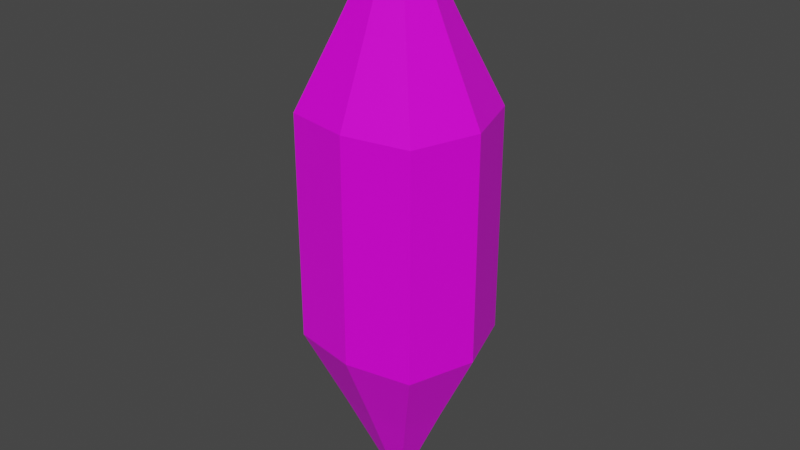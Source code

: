 # Source: CollectibleOrb.blend  (saved by Blender 3.2.14; exported with 4.5.12 LTS)
import bpy
from mathutils import Matrix  # noqa: F401  (used for matrix-valued properties, if any)

bpy.ops.wm.read_factory_settings(use_empty=True)
scene = bpy.context.scene
scene.name = 'Scene'

# ---- collections
col_collection = bpy.data.collections.new('Collection'); scene.collection.children.link(col_collection)

# ---- images (referenced by path relative to the original .blend; pixels are not part of the script)
import os
ASSET_DIR = os.environ.get("B2B_ASSET_DIR", "")  # directory of the original .blend (textures are referenced by path, not embedded)
HERE = os.path.dirname(os.path.abspath(__file__))  # packed textures are extracted next to this script under _unpacked/

def load_image(name, relpath, width, height, colorspace="sRGB"):
    """Load a texture the original file referenced (path relative to the .blend, or extracted next to this script)."""
    p = next((c for c in (os.path.join(HERE, relpath), os.path.join(ASSET_DIR, relpath)) if relpath and os.path.exists(c)), "")
    if p:
        img = bpy.data.images.load(p, check_existing=True)
        img.name = name
    else:  # same state as the original file: an image datablock whose file is absent (Cycles renders it pink)
        img = bpy.data.images.new(name, width, height)
        img.source = "FILE"
        img.filepath = "//" + (relpath or name)
    img.colorspace_settings.name = colorspace
    return img
img_imphenziapalette01_png = load_image('ImphenziaPalette01.png', 'ImphenziaPalette01.png', 1024, 1024, 'sRGB')

# ---- materials (node trees are filled in below, after node groups)
mat_material = bpy.data.materials.new('Material')
mat_material.alpha_threshold = 0.0
mat_material.use_transparent_shadow = False
mat_material.line_color = (0.0, 0.0, 0.0, 1.0)

# ---- material node trees
mat_material.use_nodes = True; mat_material.node_tree.nodes.clear()
_N = mat_material.node_tree.nodes; _L = mat_material.node_tree.links
n0 = _N.new('ShaderNodeOutputMaterial'); n0.name = 'Material Output'; n0.location = (300, 300)
n1 = _N.new('ShaderNodeBsdfPrincipled'); n1.name = 'Principled BSDF'; n1.location = (10, 300)
n1.distribution = 'GGX'
n1.subsurface_method = 'RANDOM_WALK_SKIN'
n1.inputs[2].default_value = 0.4
n1.inputs[3].default_value = 1.45
n1.inputs[27].default_value = (0.0, 0.0, 0.0, 1.0)
n1.inputs[28].default_value = 1.0
n2 = _N.new('ShaderNodeTexImage'); n2.name = 'Image Texture'; n2.location = (-396, 268)
n2.image = img_imphenziapalette01_png
_L.new(n1.outputs[0], n0.inputs[0])
_L.new(n2.outputs[0], n1.inputs[0])
n0.is_active_output = True

# ---- world
world_world = bpy.data.worlds.new('World'); scene.world = world_world
world_world.use_nodes = True; world_world.node_tree.nodes.clear()
_N = world_world.node_tree.nodes; _L = world_world.node_tree.links
n0 = _N.new('ShaderNodeOutputWorld'); n0.name = 'World Output'; n0.location = (300, 300)
n1 = _N.new('ShaderNodeBackground'); n1.name = 'Background'; n1.location = (10, 300)
n1.inputs[0].default_value = (0.05088, 0.05088, 0.05088, 1.0)
_L.new(n1.outputs[0], n0.inputs[0])
n0.is_active_output = True
world_world.color = (0.05088, 0.05088, 0.05088)
world_world.use_sun_shadow = False
world_world.sun_shadow_jitter_overblur = 0.0

# ---- meshes
me_cube = bpy.data.meshes.new('Cube')
me_cube.from_pydata([(0.1053, 0.1053, 0.1824), (0.1053, -0.1053, 0.1824), (-0.1053, 0.1053, 0.1824), (-0.1053, -0.1053, 0.1824), (0.06068, 0.06068, 0.3077), (0.06068, -0.06068, 0.3077), (-0.06068, 0.06068, 0.3077), (-0.06068, -0.06068, 0.3077), (0.00549, 0.00549, 0.4693), (0.00549, -0.00549, 0.4693), (-0.00549, 0.00549, 0.4693), (-0.00549, -0.00549, 0.4693), (0.1053, 0.1053, 3.917e-08), (-0.1053, -0.1053, 3.917e-08), (0.1053, -0.1053, 3.917e-08), (-0.1053, 0.1053, 3.917e-08), (0.1402, 0.0, 0.1824), (-0.1402, 0.0, 0.1824), (0.08078, 0.0, 0.3077), (-0.08078, 0.0, 0.3077), (0.00731, 0.0, 0.4693), (-0.00731, 0.0, 0.4693), (0.1402, 0.0, 3.917e-08), (-0.1402, 0.0, 3.917e-08), (0.0, -0.1248, 0.1824), (0.0, 0.1248, 0.1824), (0.0, -0.07193, 0.3077), (0.0, 0.07193, 0.3077), (0.0, -0.006508, 0.4693), (0.0, 0.006508, 0.4693), (0.0, 0.1248, 3.917e-08), (0.0, -0.1248, 3.917e-08), (0.1053, 0.1053, -0.1824), (0.1053, -0.1053, -0.1824), (-0.1053, 0.1053, -0.1824), (-0.1053, -0.1053, -0.1824), (0.06068, 0.06068, -0.3077), (0.06068, -0.06068, -0.3077), (-0.06068, 0.06068, -0.3077), (-0.06068, -0.06068, -0.3077), (0.00549, 0.00549, -0.4693), (0.00549, -0.00549, -0.4693), (-0.00549, 0.00549, -0.4693), (-0.00549, -0.00549, -0.4693), (0.1402, 0.0, -0.1824), (-0.1402, 0.0, -0.1824), (0.08078, 0.0, -0.3077), (-0.08078, 0.0, -0.3077), (0.00731, 0.0, -0.4693), (-0.00731, 0.0, -0.4693), (0.0, -0.1248, -0.1824), (0.0, 0.1248, -0.1824), (0.0, -0.07193, -0.3077), (0.0, 0.07193, -0.3077), (0.0, -0.006508, -0.4693), (0.0, 0.006508, -0.4693)], [], [(25, 2, 6, 27), (31, 24, 3, 13), (23, 17, 2, 15), (22, 16, 1, 14), (30, 25, 0, 12), (19, 7, 11, 21), (24, 1, 5, 26), (17, 3, 7, 19), (16, 0, 4, 18), (26, 5, 9, 28), (27, 6, 10, 29), (18, 4, 8, 20), (5, 18, 20, 9), (1, 16, 18, 5), (2, 17, 19, 6), (6, 19, 21, 10), (12, 0, 16, 22), (13, 3, 17, 23), (4, 27, 29, 8), (7, 26, 28, 11), (28, 9, 20, 8, 29, 10, 21, 11), (3, 24, 26, 7), (15, 2, 25, 30), (14, 1, 24, 31), (0, 25, 27, 4), (51, 53, 38, 34), (31, 13, 35, 50), (23, 15, 34, 45), (22, 14, 33, 44), (30, 12, 32, 51), (47, 49, 43, 39), (50, 52, 37, 33), (45, 47, 39, 35), (44, 46, 36, 32), (52, 54, 41, 37), (53, 55, 42, 38), (46, 48, 40, 36), (37, 41, 48, 46), (33, 37, 46, 44), (34, 38, 47, 45), (38, 42, 49, 47), (12, 22, 44, 32), (13, 23, 45, 35), (36, 40, 55, 53), (39, 43, 54, 52), (54, 43, 49, 42, 55, 40, 48, 41), (35, 39, 52, 50), (15, 30, 51, 34), (14, 31, 50, 33), (32, 36, 53, 51)])
_uv = me_cube.uv_layers.new(name='UVMap')
_uv.uv.foreach_set('vector', [0.7181, 0.6797, 0.7181, 0.6779, 0.7181, 0.6779, 0.7181, 0.6797, 0.7117, 0.6866, 0.7181, 0.6866, 0.7181, 0.6883, 0.7117, 0.6883, 0.7117, 0.6762, 0.7181, 0.6762, 0.7181, 0.6779, 0.7117, 0.6779, 0.7117, 0.6831, 0.7181, 0.6831, 0.7181, 0.6849, 0.7117, 0.6849, 0.7117, 0.6797, 0.7181, 0.6797, 0.7181, 0.6814, 0.7117, 0.6814, 0.7181, 0.6762, 0.7181, 0.6745, 0.7181, 0.6745, 0.7181, 0.6762, 0.7181, 0.6866, 0.7181, 0.6849, 0.7181, 0.6849, 0.7181, 0.6866, 0.7181, 0.6762, 0.7181, 0.6745, 0.7181, 0.6745, 0.7181, 0.6762, 0.7181, 0.6831, 0.7181, 0.6814, 0.7181, 0.6814, 0.7181, 0.6831, 0.7181, 0.6866, 0.7181, 0.6849, 0.7181, 0.6849, 0.7181, 0.6866, 0.7181, 0.6797, 0.7181, 0.6779, 0.7181, 0.6779, 0.7181, 0.6797, 0.7181, 0.6831, 0.7181, 0.6814, 0.7181, 0.6814, 0.7181, 0.6831, 0.7181, 0.6849, 0.7181, 0.6831, 0.7181, 0.6831, 0.7181, 0.6849, 0.7181, 0.6849, 0.7181, 0.6831, 0.7181, 0.6831, 0.7181, 0.6849, 0.7181, 0.6779, 0.7181, 0.6762, 0.7181, 0.6762, 0.7181, 0.6779, 0.7181, 0.6779, 0.7181, 0.6762, 0.7181, 0.6762, 0.7181, 0.6779, 0.7117, 0.6814, 0.7181, 0.6814, 0.7181, 0.6831, 0.7117, 0.6831, 0.7117, 0.6745, 0.7181, 0.6745, 0.7181, 0.6762, 0.7117, 0.6762, 0.7181, 0.6814, 0.7181, 0.6797, 0.7181, 0.6797, 0.7181, 0.6814, 0.7181, 0.6883, 0.7181, 0.6866, 0.7181, 0.6866, 0.7181, 0.6883, 0.7181, 0.6866, 0.7181, 0.6849, 0.7181, 0.6831, 0.7181, 0.6814, 0.7181, 0.6797, 0.7181, 0.6779, 0.7181, 0.6762, 0.7181, 0.6745, 0.7181, 0.6883, 0.7181, 0.6866, 0.7181, 0.6866, 0.7181, 0.6883, 0.7117, 0.6779, 0.7181, 0.6779, 0.7181, 0.6797, 0.7117, 0.6797, 0.7117, 0.6849, 0.7181, 0.6849, 0.7181, 0.6866, 0.7117, 0.6866, 0.7181, 0.6814, 0.7181, 0.6797, 0.7181, 0.6797, 0.7181, 0.6814, 0.7181, 0.6797, 0.7181, 0.6797, 0.7181, 0.6779, 0.7181, 0.6779, 0.7117, 0.6866, 0.7117, 0.6883, 0.7181, 0.6883, 0.7181, 0.6866, 0.7117, 0.6762, 0.7117, 0.6779, 0.7181, 0.6779, 0.7181, 0.6762, 0.7117, 0.6831, 0.7117, 0.6849, 0.7181, 0.6849, 0.7181, 0.6831, 0.7117, 0.6797, 0.7117, 0.6814, 0.7181, 0.6814, 0.7181, 0.6797, 0.7181, 0.6762, 0.7181, 0.6762, 0.7181, 0.6745, 0.7181, 0.6745, 0.7181, 0.6866, 0.7181, 0.6866, 0.7181, 0.6849, 0.7181, 0.6849, 0.7181, 0.6762, 0.7181, 0.6762, 0.7181, 0.6745, 0.7181, 0.6745, 0.7181, 0.6831, 0.7181, 0.6831, 0.7181, 0.6814, 0.7181, 0.6814, 0.7181, 0.6866, 0.7181, 0.6866, 0.7181, 0.6849, 0.7181, 0.6849, 0.7181, 0.6797, 0.7181, 0.6797, 0.7181, 0.6779, 0.7181, 0.6779, 0.7181, 0.6831, 0.7181, 0.6831, 0.7181, 0.6814, 0.7181, 0.6814, 0.7181, 0.6849, 0.7181, 0.6849, 0.7181, 0.6831, 0.7181, 0.6831, 0.7181, 0.6849, 0.7181, 0.6849, 0.7181, 0.6831, 0.7181, 0.6831, 0.7181, 0.6779, 0.7181, 0.6779, 0.7181, 0.6762, 0.7181, 0.6762, 0.7181, 0.6779, 0.7181, 0.6779, 0.7181, 0.6762, 0.7181, 0.6762, 0.7117, 0.6814, 0.7117, 0.6831, 0.7181, 0.6831, 0.7181, 0.6814, 0.7117, 0.6745, 0.7117, 0.6762, 0.7181, 0.6762, 0.7181, 0.6745, 0.7181, 0.6814, 0.7181, 0.6814, 0.7181, 0.6797, 0.7181, 0.6797, 0.7181, 0.6883, 0.7181, 0.6883, 0.7181, 0.6866, 0.7181, 0.6866, 0.7181, 0.6866, 0.7181, 0.6745, 0.7181, 0.6762, 0.7181, 0.6779, 0.7181, 0.6797, 0.7181, 0.6814, 0.7181, 0.6831, 0.7181, 0.6849, 0.7181, 0.6883, 0.7181, 0.6883, 0.7181, 0.6866, 0.7181, 0.6866, 0.7117, 0.6779, 0.7117, 0.6797, 0.7181, 0.6797, 0.7181, 0.6779, 0.7117, 0.6849, 0.7117, 0.6866, 0.7181, 0.6866, 0.7181, 0.6849, 0.7181, 0.6814, 0.7181, 0.6814, 0.7181, 0.6797, 0.7181, 0.6797])
me_cube.materials.append(mat_material)
me_cube.use_mirror_vertex_groups = False
me_cube.update()

# ---- objects
ob_cube = bpy.data.objects.new('Cube', me_cube)

# ---- transforms, parenting, visibility, modifiers, constraints
ob_cube.location = (0.0, 0.0, 0.0)
ob_cube.lock_rotations_4d = False
ob_cube.empty_display_type = 'ARROWS'
ob_cube.lineart.crease_threshold = 0.0

# ---- collection membership
col_collection.objects.link(ob_cube)

# ---- scene / render settings (as saved in the file)
scene.frame_start = 1; scene.frame_end = 250; scene.frame_set(1)
scene.render.engine = 'BLENDER_EEVEE_NEXT'
scene.cycles.sampling_pattern = 'TABULATED_SOBOL'
scene.cycles.use_light_tree = False
scene.view_settings.view_transform = 'Filmic'
bpy.context.view_layer.update()

# ---- added for rendering (the .blend has no active camera and no usable light): camera, sun
cam_auto = bpy.data.cameras.new('AutoCamera')
cam_auto.lens = 50.0
cam_auto.sensor_width = 36.0
cam_auto.clip_end = 1000.0
ob_auto_camera = bpy.data.objects.new('AutoCamera', cam_auto)
scene.collection.objects.link(ob_auto_camera)
ob_auto_camera.location = (0.935307, -1.12237, 0.748246)
ob_auto_camera.rotation_euler = (1.09748, -7.21219e-08, 0.694738)
scene.camera = ob_auto_camera
light_auto_sun = bpy.data.lights.new('AutoSun', 'SUN')
light_auto_sun.energy = 3.0
light_auto_sun.angle = 0.0523599
ob_auto_sun = bpy.data.objects.new('AutoSun', light_auto_sun)
scene.collection.objects.link(ob_auto_sun)
ob_auto_sun.rotation_euler = (0.872665, 0.174533, 0.523599)
bpy.context.view_layer.update()

